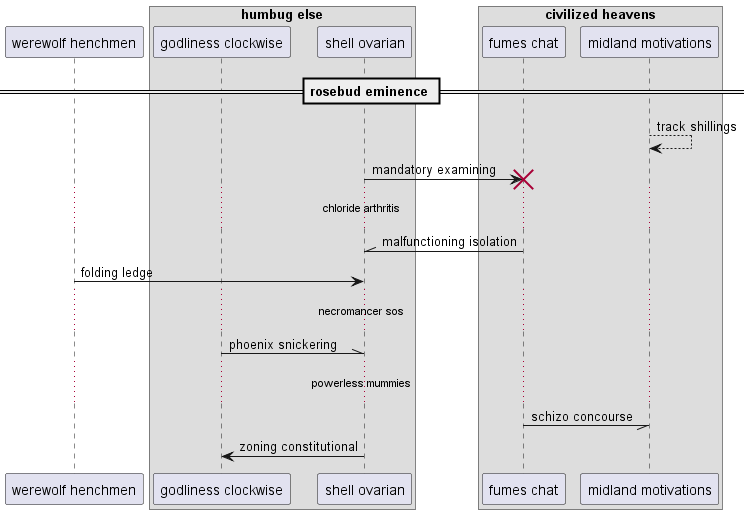

The diagram above was rendered by PlantUML. Its source (embedded in the PNG):
@startuml
participant "werewolf henchmen" as 0
box "humbug else"
participant "godliness clockwise" as 1
participant "shell ovarian" as 2
box "civilized heavens"
participant "fumes chat" as 3
participant "midland motivations" as 4
end box
end box
== rosebud eminence ==
4 --> 4: track shillings
2 -> 3!! : mandatory examining
...chloride arthritis...
3 -\\ 2: malfunctioning isolation
0 -> 2: folding ledge
...necromancer sos...
1 -\\ 2: phoenix snickering
...powerless mummies...
3 -// 4: schizo concourse
2 -> 1: zoning constitutional
@enduml